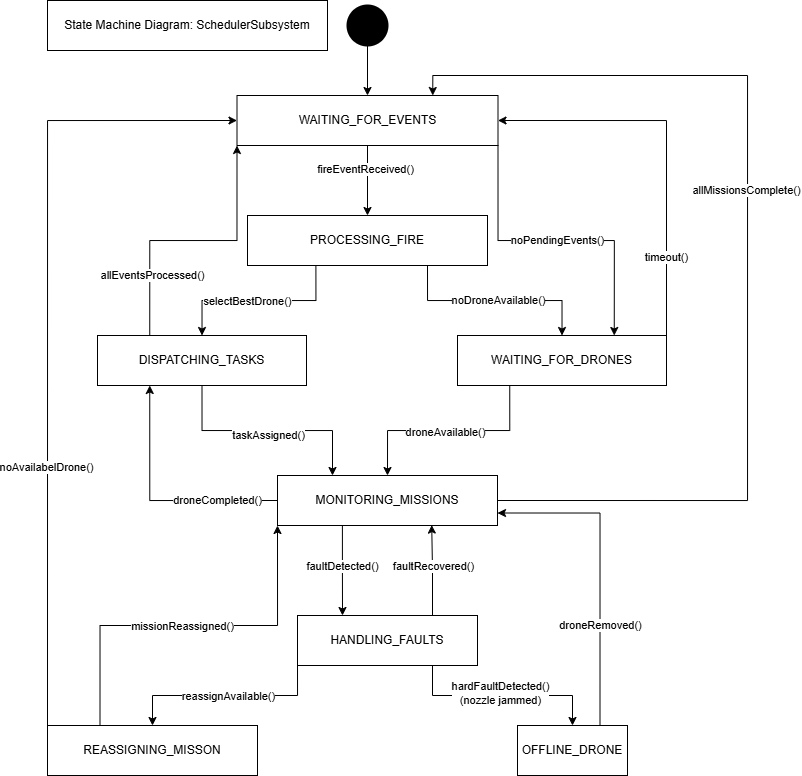

The diagram above was exported from draw.io. Its source (the exported page's mxGraphModel, read from the mxfile embedded in the PNG):
<mxGraphModel dx="1243" dy="686" grid="1" gridSize="10" guides="1" tooltips="1" connect="1" arrows="1" fold="1" page="1" pageScale="1" pageWidth="827" pageHeight="1169" math="0" shadow="0">
  <root>
    <mxCell id="0" />
    <mxCell id="1" parent="0" />
    <mxCell id="rL6LIvJNXGyGvNkjt0w3-4" edge="1" parent="1" source="rL6LIvJNXGyGvNkjt0w3-2" style="edgeStyle=orthogonalEdgeStyle;rounded=0;orthogonalLoop=1;jettySize=auto;html=1;exitX=0.5;exitY=1;exitDx=0;exitDy=0;entryX=0.5;entryY=0;entryDx=0;entryDy=0;" target="rL6LIvJNXGyGvNkjt0w3-3">
      <mxGeometry relative="1" as="geometry" />
    </mxCell>
    <mxCell id="rL6LIvJNXGyGvNkjt0w3-2" parent="1" style="shape=ellipse;html=1;fillColor=strokeColor;strokeWidth=2;verticalLabelPosition=bottom;verticalAlignment=top;perimeter=ellipsePerimeter;" value="" vertex="1">
      <mxGeometry height="40" width="40" x="390" y="150" as="geometry" />
    </mxCell>
    <mxCell id="rL6LIvJNXGyGvNkjt0w3-12" edge="1" parent="1" source="rL6LIvJNXGyGvNkjt0w3-3" style="edgeStyle=orthogonalEdgeStyle;rounded=0;orthogonalLoop=1;jettySize=auto;html=1;exitX=0.5;exitY=1;exitDx=0;exitDy=0;" target="rL6LIvJNXGyGvNkjt0w3-5">
      <mxGeometry relative="1" as="geometry" />
    </mxCell>
    <mxCell id="rL6LIvJNXGyGvNkjt0w3-13" connectable="0" parent="rL6LIvJNXGyGvNkjt0w3-12" style="edgeLabel;html=1;align=center;verticalAlign=middle;resizable=0;points=[];" value="fireEventReceived()" vertex="1">
      <mxGeometry relative="1" x="-0.3212" y="-2" as="geometry">
        <mxPoint as="offset" />
      </mxGeometry>
    </mxCell>
    <mxCell id="rL6LIvJNXGyGvNkjt0w3-26" edge="1" parent="1" source="rL6LIvJNXGyGvNkjt0w3-3" style="edgeStyle=orthogonalEdgeStyle;rounded=0;orthogonalLoop=1;jettySize=auto;html=1;exitX=1;exitY=1;exitDx=0;exitDy=0;entryX=0.75;entryY=0;entryDx=0;entryDy=0;" target="rL6LIvJNXGyGvNkjt0w3-7">
      <mxGeometry relative="1" as="geometry" />
    </mxCell>
    <mxCell id="rL6LIvJNXGyGvNkjt0w3-27" connectable="0" parent="rL6LIvJNXGyGvNkjt0w3-26" style="edgeLabel;html=1;align=center;verticalAlign=middle;resizable=0;points=[];" value="noPendingEvents()" vertex="1">
      <mxGeometry relative="1" x="0.0272" y="-3" as="geometry">
        <mxPoint x="-3" y="-3" as="offset" />
      </mxGeometry>
    </mxCell>
    <mxCell id="rL6LIvJNXGyGvNkjt0w3-3" parent="1" style="html=1;whiteSpace=wrap;" value="WAITING_FOR_EVENTS" vertex="1">
      <mxGeometry height="50" width="261" x="279.5" y="240" as="geometry" />
    </mxCell>
    <mxCell id="rL6LIvJNXGyGvNkjt0w3-14" edge="1" parent="1" source="rL6LIvJNXGyGvNkjt0w3-5" style="edgeStyle=orthogonalEdgeStyle;rounded=0;orthogonalLoop=1;jettySize=auto;html=1;exitX=0.285;exitY=0.995;exitDx=0;exitDy=0;exitPerimeter=0;" target="rL6LIvJNXGyGvNkjt0w3-6">
      <mxGeometry relative="1" as="geometry" />
    </mxCell>
    <mxCell id="rL6LIvJNXGyGvNkjt0w3-15" connectable="0" parent="rL6LIvJNXGyGvNkjt0w3-14" style="edgeLabel;html=1;align=center;verticalAlign=middle;resizable=0;points=[];" value="selectBestDrone()" vertex="1">
      <mxGeometry relative="1" x="-0.203" y="1" as="geometry">
        <mxPoint x="-31" as="offset" />
      </mxGeometry>
    </mxCell>
    <mxCell id="rL6LIvJNXGyGvNkjt0w3-16" edge="1" parent="1" source="rL6LIvJNXGyGvNkjt0w3-5" style="edgeStyle=orthogonalEdgeStyle;rounded=0;orthogonalLoop=1;jettySize=auto;html=1;exitX=0.75;exitY=1;exitDx=0;exitDy=0;" target="rL6LIvJNXGyGvNkjt0w3-7">
      <mxGeometry relative="1" as="geometry" />
    </mxCell>
    <mxCell id="rL6LIvJNXGyGvNkjt0w3-17" connectable="0" parent="rL6LIvJNXGyGvNkjt0w3-16" style="edgeLabel;html=1;align=center;verticalAlign=middle;resizable=0;points=[];" value="noDroneAvailable()" vertex="1">
      <mxGeometry relative="1" x="0.081" as="geometry">
        <mxPoint x="-5" as="offset" />
      </mxGeometry>
    </mxCell>
    <mxCell id="rL6LIvJNXGyGvNkjt0w3-5" parent="1" style="html=1;whiteSpace=wrap;" value="PROCESSING_FIRE" vertex="1">
      <mxGeometry height="50" width="240" x="290" y="360" as="geometry" />
    </mxCell>
    <mxCell id="rL6LIvJNXGyGvNkjt0w3-18" edge="1" parent="1" source="rL6LIvJNXGyGvNkjt0w3-6" style="edgeStyle=orthogonalEdgeStyle;rounded=0;orthogonalLoop=1;jettySize=auto;html=1;exitX=0.5;exitY=1;exitDx=0;exitDy=0;entryX=0.25;entryY=0;entryDx=0;entryDy=0;" target="rL6LIvJNXGyGvNkjt0w3-8">
      <mxGeometry relative="1" as="geometry" />
    </mxCell>
    <mxCell id="rL6LIvJNXGyGvNkjt0w3-19" connectable="0" parent="rL6LIvJNXGyGvNkjt0w3-18" style="edgeLabel;html=1;align=center;verticalAlign=middle;resizable=0;points=[];" value="taskAssigned()" vertex="1">
      <mxGeometry relative="1" x="-0.0476" y="-1" as="geometry">
        <mxPoint x="6" y="4" as="offset" />
      </mxGeometry>
    </mxCell>
    <mxCell id="rL6LIvJNXGyGvNkjt0w3-49" edge="1" parent="1" source="rL6LIvJNXGyGvNkjt0w3-6" style="edgeStyle=orthogonalEdgeStyle;rounded=0;orthogonalLoop=1;jettySize=auto;html=1;exitX=0.25;exitY=0;exitDx=0;exitDy=0;entryX=0;entryY=1;entryDx=0;entryDy=0;" target="rL6LIvJNXGyGvNkjt0w3-3">
      <mxGeometry relative="1" as="geometry" />
    </mxCell>
    <mxCell id="rL6LIvJNXGyGvNkjt0w3-50" connectable="0" parent="rL6LIvJNXGyGvNkjt0w3-49" style="edgeLabel;html=1;align=center;verticalAlign=middle;resizable=0;points=[];" value="allEventsProcessed()" vertex="1">
      <mxGeometry relative="1" x="-0.0599" as="geometry">
        <mxPoint x="-33" y="35" as="offset" />
      </mxGeometry>
    </mxCell>
    <mxCell id="rL6LIvJNXGyGvNkjt0w3-6" parent="1" style="html=1;whiteSpace=wrap;" value="DISPATCHING_TASKS" vertex="1">
      <mxGeometry height="50" width="209" x="140" y="480" as="geometry" />
    </mxCell>
    <mxCell id="rL6LIvJNXGyGvNkjt0w3-28" edge="1" parent="1" source="rL6LIvJNXGyGvNkjt0w3-7" style="edgeStyle=orthogonalEdgeStyle;rounded=0;orthogonalLoop=1;jettySize=auto;html=1;exitX=1;exitY=0;exitDx=0;exitDy=0;entryX=1;entryY=0.5;entryDx=0;entryDy=0;" target="rL6LIvJNXGyGvNkjt0w3-3">
      <mxGeometry relative="1" as="geometry" />
    </mxCell>
    <mxCell id="rL6LIvJNXGyGvNkjt0w3-29" connectable="0" parent="rL6LIvJNXGyGvNkjt0w3-28" style="edgeLabel;html=1;align=center;verticalAlign=middle;resizable=0;points=[];" value="timeout()" vertex="1">
      <mxGeometry relative="1" x="-0.5906" as="geometry">
        <mxPoint as="offset" />
      </mxGeometry>
    </mxCell>
    <mxCell id="rL6LIvJNXGyGvNkjt0w3-7" parent="1" style="html=1;whiteSpace=wrap;" value="WAITING_FOR_DRONES" vertex="1">
      <mxGeometry height="50" width="209" x="500" y="480" as="geometry" />
    </mxCell>
    <mxCell id="rL6LIvJNXGyGvNkjt0w3-22" edge="1" parent="1" source="rL6LIvJNXGyGvNkjt0w3-8" style="edgeStyle=orthogonalEdgeStyle;rounded=0;orthogonalLoop=1;jettySize=auto;html=1;exitX=0;exitY=0.5;exitDx=0;exitDy=0;entryX=0.25;entryY=1;entryDx=0;entryDy=0;" target="rL6LIvJNXGyGvNkjt0w3-6">
      <mxGeometry relative="1" as="geometry" />
    </mxCell>
    <mxCell id="rL6LIvJNXGyGvNkjt0w3-23" connectable="0" parent="rL6LIvJNXGyGvNkjt0w3-22" style="edgeLabel;html=1;align=center;verticalAlign=middle;resizable=0;points=[];" value="droneCompleted()" vertex="1">
      <mxGeometry relative="1" x="-0.4016" y="1" as="geometry">
        <mxPoint x="12" y="-1" as="offset" />
      </mxGeometry>
    </mxCell>
    <mxCell id="rL6LIvJNXGyGvNkjt0w3-24" edge="1" parent="1" source="rL6LIvJNXGyGvNkjt0w3-8" style="edgeStyle=orthogonalEdgeStyle;rounded=0;orthogonalLoop=1;jettySize=auto;html=1;exitX=1;exitY=0.5;exitDx=0;exitDy=0;entryX=0.75;entryY=0;entryDx=0;entryDy=0;" target="rL6LIvJNXGyGvNkjt0w3-3">
      <mxGeometry relative="1" as="geometry">
        <Array as="points">
          <mxPoint x="790" y="645" />
          <mxPoint x="790" y="220" />
          <mxPoint x="475" y="220" />
        </Array>
      </mxGeometry>
    </mxCell>
    <mxCell id="rL6LIvJNXGyGvNkjt0w3-25" connectable="0" parent="rL6LIvJNXGyGvNkjt0w3-24" style="edgeLabel;html=1;align=center;verticalAlign=middle;resizable=0;points=[];" value="allMissionsComplete()" vertex="1">
      <mxGeometry relative="1" x="0.1096" y="1" as="geometry">
        <mxPoint as="offset" />
      </mxGeometry>
    </mxCell>
    <mxCell id="rL6LIvJNXGyGvNkjt0w3-30" edge="1" parent="1" source="rL6LIvJNXGyGvNkjt0w3-8" style="edgeStyle=orthogonalEdgeStyle;rounded=0;orthogonalLoop=1;jettySize=auto;html=1;exitX=0.295;exitY=1.003;exitDx=0;exitDy=0;entryX=0.25;entryY=0;entryDx=0;entryDy=0;exitPerimeter=0;" target="rL6LIvJNXGyGvNkjt0w3-9">
      <mxGeometry relative="1" as="geometry" />
    </mxCell>
    <mxCell id="rL6LIvJNXGyGvNkjt0w3-31" connectable="0" parent="rL6LIvJNXGyGvNkjt0w3-30" style="edgeLabel;html=1;align=center;verticalAlign=middle;resizable=0;points=[];" value="faultDetected()" vertex="1">
      <mxGeometry relative="1" x="-0.3188" y="2" as="geometry">
        <mxPoint x="-2" y="10" as="offset" />
      </mxGeometry>
    </mxCell>
    <mxCell id="rL6LIvJNXGyGvNkjt0w3-8" parent="1" style="html=1;whiteSpace=wrap;" value="MONITORING_MISSIONS" vertex="1">
      <mxGeometry height="50" width="220" x="320" y="620" as="geometry" />
    </mxCell>
    <mxCell id="rL6LIvJNXGyGvNkjt0w3-38" edge="1" parent="1" source="rL6LIvJNXGyGvNkjt0w3-9" style="edgeStyle=orthogonalEdgeStyle;rounded=0;orthogonalLoop=1;jettySize=auto;html=1;exitX=0;exitY=1;exitDx=0;exitDy=0;entryX=0.5;entryY=0;entryDx=0;entryDy=0;" target="rL6LIvJNXGyGvNkjt0w3-10">
      <mxGeometry relative="1" as="geometry" />
    </mxCell>
    <mxCell id="rL6LIvJNXGyGvNkjt0w3-39" connectable="0" parent="rL6LIvJNXGyGvNkjt0w3-38" style="edgeLabel;html=1;align=center;verticalAlign=middle;resizable=0;points=[];" value="reassignAvailable()" vertex="1">
      <mxGeometry relative="1" x="-0.0615" y="1" as="geometry">
        <mxPoint x="-3" as="offset" />
      </mxGeometry>
    </mxCell>
    <mxCell id="rL6LIvJNXGyGvNkjt0w3-45" edge="1" parent="1" source="rL6LIvJNXGyGvNkjt0w3-9" style="edgeStyle=orthogonalEdgeStyle;rounded=0;orthogonalLoop=1;jettySize=auto;html=1;exitX=0.75;exitY=1;exitDx=0;exitDy=0;entryX=0.5;entryY=0;entryDx=0;entryDy=0;" target="rL6LIvJNXGyGvNkjt0w3-11">
      <mxGeometry relative="1" as="geometry" />
    </mxCell>
    <mxCell id="rL6LIvJNXGyGvNkjt0w3-46" connectable="0" parent="rL6LIvJNXGyGvNkjt0w3-45" style="edgeLabel;html=1;align=center;verticalAlign=middle;resizable=0;points=[];" value="hardFaultDetected()&lt;div&gt;(nozzle jammed)&lt;/div&gt;" vertex="1">
      <mxGeometry relative="1" x="-0.0267" y="2" as="geometry">
        <mxPoint as="offset" />
      </mxGeometry>
    </mxCell>
    <mxCell id="rL6LIvJNXGyGvNkjt0w3-9" parent="1" style="html=1;whiteSpace=wrap;" value="HANDLING_FAULTS" vertex="1">
      <mxGeometry height="50" width="180" x="340" y="760" as="geometry" />
    </mxCell>
    <mxCell id="rL6LIvJNXGyGvNkjt0w3-40" edge="1" parent="1" source="rL6LIvJNXGyGvNkjt0w3-10" style="edgeStyle=orthogonalEdgeStyle;rounded=0;orthogonalLoop=1;jettySize=auto;html=1;exitX=0.25;exitY=0;exitDx=0;exitDy=0;entryX=0;entryY=1;entryDx=0;entryDy=0;" target="rL6LIvJNXGyGvNkjt0w3-8">
      <mxGeometry relative="1" as="geometry" />
    </mxCell>
    <mxCell id="rL6LIvJNXGyGvNkjt0w3-42" connectable="0" parent="rL6LIvJNXGyGvNkjt0w3-40" style="edgeLabel;html=1;align=center;verticalAlign=middle;resizable=0;points=[];" value="missionReassigned()" vertex="1">
      <mxGeometry relative="1" x="-0.0396" y="-1" as="geometry">
        <mxPoint as="offset" />
      </mxGeometry>
    </mxCell>
    <mxCell id="rL6LIvJNXGyGvNkjt0w3-43" edge="1" parent="1" source="rL6LIvJNXGyGvNkjt0w3-10" style="edgeStyle=orthogonalEdgeStyle;rounded=0;orthogonalLoop=1;jettySize=auto;html=1;exitX=0;exitY=0;exitDx=0;exitDy=0;entryX=0;entryY=0.5;entryDx=0;entryDy=0;" target="rL6LIvJNXGyGvNkjt0w3-3">
      <mxGeometry relative="1" as="geometry" />
    </mxCell>
    <mxCell id="rL6LIvJNXGyGvNkjt0w3-44" connectable="0" parent="rL6LIvJNXGyGvNkjt0w3-43" style="edgeLabel;html=1;align=center;verticalAlign=middle;resizable=0;points=[];" value="noAvailabelDrone()" vertex="1">
      <mxGeometry relative="1" x="-0.3495" y="1" as="geometry">
        <mxPoint as="offset" />
      </mxGeometry>
    </mxCell>
    <mxCell id="rL6LIvJNXGyGvNkjt0w3-10" parent="1" style="html=1;whiteSpace=wrap;" value="REASSIGNING_MISSON" vertex="1">
      <mxGeometry height="50" width="210" x="90" y="870" as="geometry" />
    </mxCell>
    <mxCell id="rL6LIvJNXGyGvNkjt0w3-47" edge="1" parent="1" source="rL6LIvJNXGyGvNkjt0w3-11" style="edgeStyle=orthogonalEdgeStyle;rounded=0;orthogonalLoop=1;jettySize=auto;html=1;exitX=0.75;exitY=0;exitDx=0;exitDy=0;entryX=1;entryY=0.75;entryDx=0;entryDy=0;" target="rL6LIvJNXGyGvNkjt0w3-8">
      <mxGeometry relative="1" as="geometry" />
    </mxCell>
    <mxCell id="rL6LIvJNXGyGvNkjt0w3-48" connectable="0" parent="rL6LIvJNXGyGvNkjt0w3-47" style="edgeLabel;html=1;align=center;verticalAlign=middle;resizable=0;points=[];" value="droneRemoved()" vertex="1">
      <mxGeometry relative="1" x="-0.364" as="geometry">
        <mxPoint as="offset" />
      </mxGeometry>
    </mxCell>
    <mxCell id="rL6LIvJNXGyGvNkjt0w3-11" parent="1" style="html=1;whiteSpace=wrap;" value="OFFLINE_DRONE" vertex="1">
      <mxGeometry height="50" width="110" x="560" y="870" as="geometry" />
    </mxCell>
    <mxCell id="rL6LIvJNXGyGvNkjt0w3-20" edge="1" parent="1" source="rL6LIvJNXGyGvNkjt0w3-7" style="edgeStyle=orthogonalEdgeStyle;rounded=0;orthogonalLoop=1;jettySize=auto;html=1;exitX=0.25;exitY=1;exitDx=0;exitDy=0;entryX=0.5;entryY=0;entryDx=0;entryDy=0;" target="rL6LIvJNXGyGvNkjt0w3-8">
      <mxGeometry relative="1" as="geometry" />
    </mxCell>
    <mxCell id="rL6LIvJNXGyGvNkjt0w3-21" connectable="0" parent="rL6LIvJNXGyGvNkjt0w3-20" style="edgeLabel;html=1;align=center;verticalAlign=middle;resizable=0;points=[];" value="droneAvailable()" vertex="1">
      <mxGeometry relative="1" x="0.0354" y="2" as="geometry">
        <mxPoint as="offset" />
      </mxGeometry>
    </mxCell>
    <mxCell id="rL6LIvJNXGyGvNkjt0w3-36" edge="1" parent="1" source="rL6LIvJNXGyGvNkjt0w3-9" style="edgeStyle=orthogonalEdgeStyle;rounded=0;orthogonalLoop=1;jettySize=auto;html=1;exitX=0.75;exitY=0;exitDx=0;exitDy=0;entryX=0.701;entryY=0.992;entryDx=0;entryDy=0;entryPerimeter=0;" target="rL6LIvJNXGyGvNkjt0w3-8">
      <mxGeometry relative="1" as="geometry" />
    </mxCell>
    <mxCell id="rL6LIvJNXGyGvNkjt0w3-37" connectable="0" parent="rL6LIvJNXGyGvNkjt0w3-36" style="edgeLabel;html=1;align=center;verticalAlign=middle;resizable=0;points=[];" value="faultRecovered()" vertex="1">
      <mxGeometry relative="1" x="0.1136" y="-1" as="geometry">
        <mxPoint as="offset" />
      </mxGeometry>
    </mxCell>
    <mxCell id="rL6LIvJNXGyGvNkjt0w3-51" parent="1" style="html=1;whiteSpace=wrap;" value="State Machine Diagram: SchedulerSubsystem" vertex="1">
      <mxGeometry height="50" width="280" x="90" y="145" as="geometry" />
    </mxCell>
  </root>
</mxGraphModel>